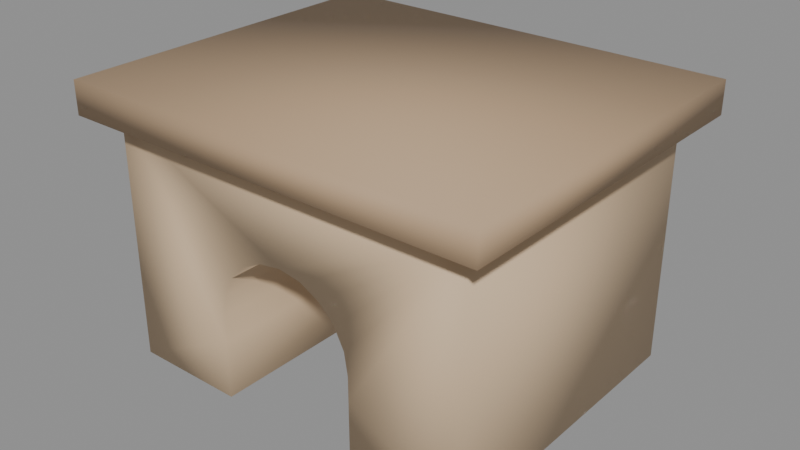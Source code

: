 # Source: prop_hideout.blend  (saved by Blender 5.2.45; exported with 4.5.12 LTS)
import bpy
from mathutils import Matrix  # noqa: F401  (used for matrix-valued properties, if any)

bpy.ops.wm.read_factory_settings(use_empty=True)
scene = bpy.context.scene
scene.name = 'Scene'

# ---- materials (node trees are filled in below, after node groups)
mat_mat_hideout_wood = bpy.data.materials.new('mat_hideout_wood')
mat_mat_hideout_wood.diffuse_color = (0.64, 0.47, 0.3, 1.0)
mat_mat_hideout_roof = bpy.data.materials.new('mat_hideout_roof')
mat_mat_hideout_roof.diffuse_color = (0.48, 0.33, 0.2, 1.0)

# ---- material node trees
mat_mat_hideout_wood.use_nodes = True; mat_mat_hideout_wood.node_tree.nodes.clear()
_N = mat_mat_hideout_wood.node_tree.nodes; _L = mat_mat_hideout_wood.node_tree.links
n0 = _N.new('ShaderNodeBsdfPrincipled'); n0.name = 'Principled BSDF'; n0.location = (-200, 100)
n0.inputs[0].default_value = (0.64, 0.47, 0.3, 1.0)
n0.inputs[2].default_value = 0.65
n0.inputs[10].default_value = 0.005
n1 = _N.new('ShaderNodeOutputMaterial'); n1.name = 'Material Output'; n1.location = (200, 100)
_L.new(n0.outputs[0], n1.inputs[0])
n1.is_active_output = True
mat_mat_hideout_roof.use_nodes = True; mat_mat_hideout_roof.node_tree.nodes.clear()
_N = mat_mat_hideout_roof.node_tree.nodes; _L = mat_mat_hideout_roof.node_tree.links
n0 = _N.new('ShaderNodeBsdfPrincipled'); n0.name = 'Principled BSDF'; n0.location = (-200, 100)
n0.inputs[0].default_value = (0.48, 0.33, 0.2, 1.0)
n0.inputs[2].default_value = 0.68
n0.inputs[10].default_value = 0.005
n1 = _N.new('ShaderNodeOutputMaterial'); n1.name = 'Material Output'; n1.location = (200, 100)
_L.new(n0.outputs[0], n1.inputs[0])
n1.is_active_output = True

# ---- meshes
me_cube = bpy.data.meshes.new('Cube')
me_cube.from_pydata([(-0.08, -0.065, -0.0525), (-0.08, -0.065, 0.0525), (-0.08, 0.065, -0.0525), (-0.08, 0.065, 0.0525), (0.08, -0.065, -0.0525), (0.08, -0.065, 0.0525), (0.08, 0.065, -0.0525), (0.08, 0.065, 0.0525), (-0.031, 0.065, -0.0155), (-0.02508, 0.065, 0.002721), (-0.02948, 0.065, -0.00592), (-0.00958, 0.065, 0.01398), (0.00958, 0.065, 0.01398), (0.0, 0.065, 0.0155), (-0.01822, 0.065, 0.00958), (0.02508, 0.065, 0.002721), (0.031, 0.065, -0.0155), (0.02948, 0.065, -0.00592), (0.01822, 0.065, 0.00958), (-0.00958, -0.065, 0.01398), (0.00958, -0.065, 0.01398), (0.0, -0.065, 0.0155), (0.02508, -0.065, 0.002721), (0.031, -0.065, -0.0155), (0.02948, -0.065, -0.00592), (0.01822, -0.065, 0.00958), (-0.031, -0.065, -0.0155), (-0.02948, -0.065, -0.00592), (-0.02508, -0.065, 0.002721), (-0.01822, -0.065, 0.00958), (-0.031, 0.065, -0.0259), (0.031, 0.065, -0.02766), (-0.031, 0.065, -0.0525), (0.031, 0.065, -0.0525), (-0.031, -0.065, -0.02766), (0.031, -0.065, -0.0259), (-0.031, -0.065, -0.0525), (0.031, -0.065, -0.0525)], [], [(0, 1, 3, 2), (2, 3, 7, 6, 31, 16, 17, 15, 18, 12, 13, 11, 14, 9, 10, 8, 30), (31, 6, 33), (2, 30, 32), (6, 7, 5, 4), (0, 36, 34), (4, 35, 37), (4, 5, 1, 0, 34, 26, 27, 28, 29, 19, 21, 20, 25, 22, 24, 23, 35), (6, 4, 37, 33), (0, 2, 32, 36), (7, 3, 1, 5), (13, 12, 20, 21), (12, 18, 25, 20), (18, 15, 22, 25), (22, 15, 17, 24), (24, 17, 16, 23), (8, 10, 27, 26), (10, 9, 28, 27), (9, 14, 29, 28), (14, 11, 19, 29), (11, 13, 21, 19), (32, 30, 8, 26, 34, 36), (35, 23, 16, 31, 33, 37)])
me_cube.polygons.foreach_set('use_smooth', [True] * 23)
_uv = me_cube.uv_layers.new(name='UVMap')
_uv.uv.foreach_set('vector', [0.4984, 0.6868, 0.258, 0.6868, 0.258, 0.3855, 0.4984, 0.3855, 0.5593, 0.3758, 0.3159, 0.3758, 0.3159, 0.004848, 0.5593, 0.004848, 0.5018, 0.1184, 0.4736, 0.1184, 0.4514, 0.122, 0.4313, 0.1322, 0.4154, 0.1481, 0.4052, 0.1681, 0.4017, 0.1903, 0.4052, 0.2125, 0.4154, 0.2326, 0.4313, 0.2484, 0.4514, 0.2587, 0.4736, 0.2622, 0.4977, 0.2622, 0.5018, 0.1184, 0.5593, 0.004848, 0.5593, 0.1184, 0.5593, 0.3758, 0.4977, 0.2622, 0.5593, 0.2622, 0.7486, 0.6868, 0.5081, 0.6868, 0.5081, 0.3855, 0.7486, 0.3855, 0.2483, 0.3855, 0.2483, 0.4991, 0.1907, 0.4991, 0.2483, 0.7564, 0.1866, 0.6428, 0.2483, 0.6428, 0.2483, 0.7564, 0.004848, 0.7564, 0.004848, 0.3855, 0.2483, 0.3855, 0.1907, 0.4991, 0.1625, 0.4991, 0.1403, 0.5026, 0.1202, 0.5128, 0.1043, 0.5287, 0.09414, 0.5487, 0.09062, 0.5709, 0.09414, 0.5931, 0.1043, 0.6132, 0.1202, 0.6291, 0.1403, 0.6393, 0.1625, 0.6428, 0.1866, 0.6428, 0.7583, 0.6868, 0.7583, 0.3855, 0.8719, 0.3855, 0.8719, 0.6868, 0.9952, 0.3855, 0.9952, 0.6868, 0.8816, 0.6868, 0.8816, 0.3855, 0.3062, 0.004848, 0.3062, 0.3758, 0.004848, 0.3758, 0.004848, 0.004848, 0.9242, 0.3062, 0.902, 0.3062, 0.902, 0.004848, 0.9242, 0.004848, 0.902, 0.3062, 0.882, 0.3062, 0.882, 0.004848, 0.902, 0.004848, 0.569, 0.004848, 0.5872, 0.004848, 0.5872, 0.3062, 0.569, 0.3062, 0.5872, 0.3062, 0.5872, 0.004848, 0.6086, 0.004848, 0.6086, 0.3062, 0.6086, 0.3062, 0.6086, 0.004848, 0.6311, 0.004848, 0.6311, 0.3062, 0.7875, 0.3062, 0.7651, 0.3062, 0.7651, 0.004848, 0.7875, 0.004848, 0.7651, 0.3062, 0.7437, 0.3062, 0.7437, 0.004848, 0.7651, 0.004848, 0.7437, 0.3062, 0.7255, 0.3062, 0.7255, 0.004848, 0.7437, 0.004848, 0.9664, 0.3062, 0.9464, 0.3062, 0.9464, 0.004848, 0.9664, 0.004848, 0.9464, 0.3062, 0.9242, 0.3062, 0.9242, 0.004848, 0.9464, 0.004848, 0.8723, 0.3062, 0.8114, 0.3062, 0.7875, 0.3062, 0.7875, 0.004848, 0.8154, 0.004848, 0.8723, 0.004848, 0.6549, 0.3062, 0.6311, 0.3062, 0.6311, 0.004848, 0.6589, 0.004848, 0.7158, 0.004848, 0.7158, 0.3062])
me_cube.materials.append(mat_mat_hideout_wood)
me_cube.update()
me_cube_002 = bpy.data.meshes.new('Cube.002')
me_cube_002.from_pydata([(-0.091, -0.076, -0.007), (-0.091, -0.076, 0.007), (-0.091, 0.076, -0.007), (-0.091, 0.076, 0.007), (0.091, -0.076, -0.007), (0.091, -0.076, 0.007), (0.091, 0.076, -0.007), (0.091, 0.076, 0.007)], [], [(0, 1, 3, 2), (2, 3, 7, 6), (6, 7, 5, 4), (4, 5, 1, 0), (2, 6, 4, 0), (7, 3, 1, 5)])
me_cube_002.polygons.foreach_set('use_smooth', [True] * 6)
_uv = me_cube_002.uv_layers.new(name='UVMap')
_uv.uv.foreach_set('vector', [0.04422, 0.9904, 0.00309, 0.9904, 0.00309, 0.5439, 0.04422, 0.5439, 0.9496, 0.5377, 0.9085, 0.5377, 0.9085, 0.00309, 0.9496, 0.00309, 0.09152, 0.9904, 0.0504, 0.9904, 0.0504, 0.5439, 0.09152, 0.5439, 0.9969, 0.5377, 0.9558, 0.5377, 0.9558, 0.00309, 0.9969, 0.00309, 0.4496, 0.00309, 0.4496, 0.5377, 0.00309, 0.5377, 0.00309, 0.00309, 0.9023, 0.00309, 0.9023, 0.5377, 0.4558, 0.5377, 0.4558, 0.00309])
me_cube_002.materials.append(mat_mat_hideout_roof)
me_cube_002.update()

# ---- objects
ob_prop_hideout_body = bpy.data.objects.new('prop_hideout_body', me_cube)
ob_prop_hideout_roof = bpy.data.objects.new('prop_hideout_roof', me_cube_002)

# ---- transforms, parenting, visibility, modifiers, constraints
ob_prop_hideout_body.location = (0.0, 0.0, 0.0525)
ob_prop_hideout_roof.location = (0.0, 0.0, 0.112)

# ---- collection membership
scene.collection.objects.link(ob_prop_hideout_body)
scene.collection.objects.link(ob_prop_hideout_roof)

# ---- scene / render settings (as saved in the file)
scene.frame_start = 1; scene.frame_end = 250; scene.frame_set(1)
scene.render.engine = 'BLENDER_EEVEE_NEXT'
scene.render.bake_bias = 0.0
scene.render.bake_samples = 0
scene.render.compositor_device = 'GPU'
scene.eevee.use_volume_custom_range = False
scene.eevee.fast_gi_thickness_near = 0.1
scene.eevee.fast_gi_thickness_far = 0.0
scene.eevee.ray_tracing_options.screen_trace_thickness = 0.1
bpy.context.view_layer.update()

# ---- added for rendering (the .blend has no active camera and no usable light): camera, sun + grey world if the file has none
cam_auto = bpy.data.cameras.new('AutoCamera')
cam_auto.lens = 50.0
cam_auto.sensor_width = 36.0
cam_auto.clip_end = 1000.0
ob_auto_camera = bpy.data.objects.new('AutoCamera', cam_auto)
scene.collection.objects.link(ob_auto_camera)
ob_auto_camera.location = (0.245471, -0.294565, 0.255877)
ob_auto_camera.rotation_euler = (1.09748, -7.21219e-08, 0.694738)
scene.camera = ob_auto_camera
light_auto_sun = bpy.data.lights.new('AutoSun', 'SUN')
light_auto_sun.energy = 3.0
light_auto_sun.angle = 0.0523599
ob_auto_sun = bpy.data.objects.new('AutoSun', light_auto_sun)
scene.collection.objects.link(ob_auto_sun)
ob_auto_sun.rotation_euler = (0.872665, 0.174533, 0.523599)
if scene.world is None:
    world_auto = bpy.data.worlds.new('AutoWorld')
    world_auto.color = (0.3, 0.3, 0.3)
    scene.world = world_auto
bpy.context.view_layer.update()
